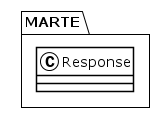

The diagram above was rendered by PlantUML. Its source (embedded in the PNG):
@startuml
!theme plain
package MARTE {
class Response {
}
}
@enduml